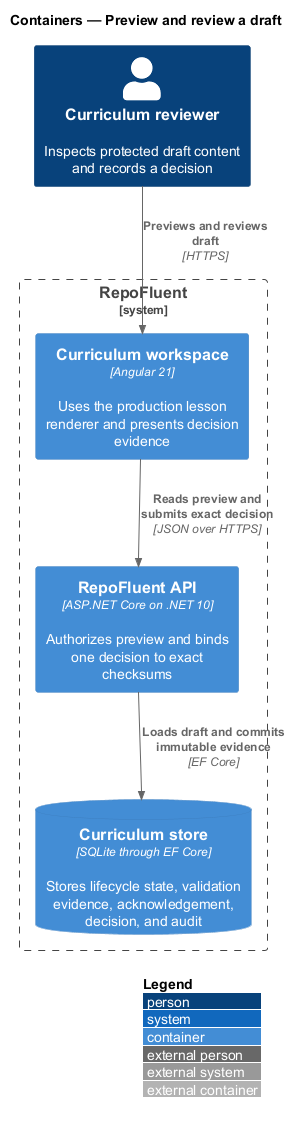

The diagram above was rendered by PlantUML. Its source (embedded in the PNG):
@startuml
!include <C4/C4_Container>
LAYOUT_WITH_LEGEND()
title Containers — Preview and review a draft

Person(reviewer, "Curriculum reviewer", "Inspects protected draft content and records a decision")
System_Boundary(repofluent, "RepoFluent") {
  Container(web, "Curriculum workspace", "Angular 21", "Uses the production lesson renderer and presents decision evidence")
  Container(api, "RepoFluent API", "ASP.NET Core on .NET 10", "Authorizes preview and binds one decision to exact checksums")
  ContainerDb(store, "Curriculum store", "SQLite through EF Core", "Stores lifecycle state, validation evidence, acknowledgement, decision, and audit")
}

Rel(reviewer, web, "Previews and reviews draft", "HTTPS")
Rel(web, api, "Reads preview and submits exact decision", "JSON over HTTPS")
Rel(api, store, "Loads draft and commits immutable evidence", "EF Core")
@enduml